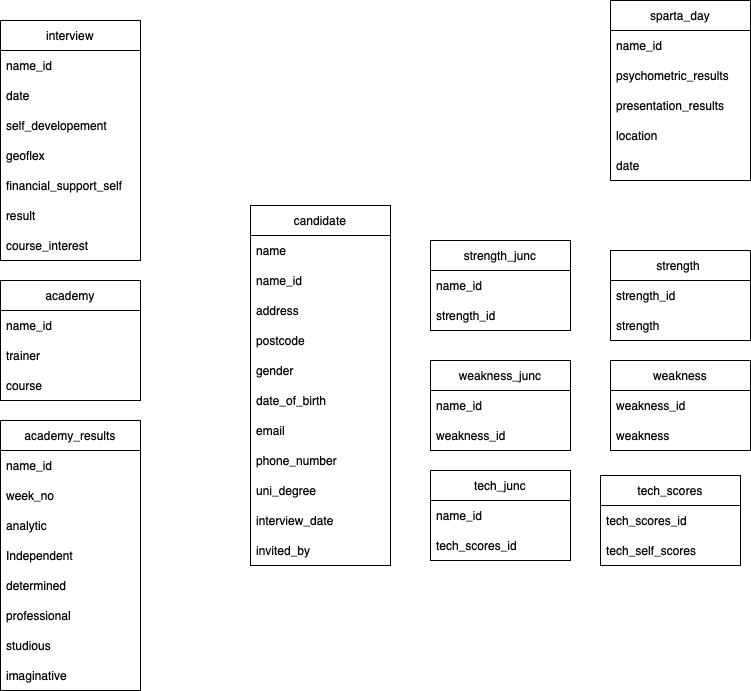

The diagram above was exported from draw.io. Its source (the exported page's mxGraphModel, read from the mxfile embedded in the PNG):
<mxGraphModel dx="954" dy="647" grid="1" gridSize="10" guides="1" tooltips="1" connect="1" arrows="1" fold="1" page="1" pageScale="1" pageWidth="827" pageHeight="1169" math="0" shadow="0">
  <root>
    <mxCell id="0" />
    <mxCell id="1" parent="0" />
    <mxCell id="YkIabAl9dMMx64vyIkC1-1" value="candidate" style="swimlane;fontStyle=0;childLayout=stackLayout;horizontal=1;startSize=30;horizontalStack=0;resizeParent=1;resizeParentMax=0;resizeLast=0;collapsible=1;marginBottom=0;whiteSpace=wrap;html=1;" vertex="1" parent="1">
      <mxGeometry x="300" y="225" width="140" height="360" as="geometry" />
    </mxCell>
    <mxCell id="YkIabAl9dMMx64vyIkC1-2" value="name" style="text;strokeColor=none;fillColor=none;align=left;verticalAlign=middle;spacingLeft=4;spacingRight=4;overflow=hidden;points=[[0,0.5],[1,0.5]];portConstraint=eastwest;rotatable=0;whiteSpace=wrap;html=1;" vertex="1" parent="YkIabAl9dMMx64vyIkC1-1">
      <mxGeometry y="30" width="140" height="30" as="geometry" />
    </mxCell>
    <mxCell id="YkIabAl9dMMx64vyIkC1-3" value="name_id" style="text;align=left;verticalAlign=middle;spacingLeft=4;spacingRight=4;overflow=hidden;points=[[0,0.5],[1,0.5]];portConstraint=eastwest;rotatable=0;whiteSpace=wrap;html=1;" vertex="1" parent="YkIabAl9dMMx64vyIkC1-1">
      <mxGeometry y="60" width="140" height="30" as="geometry" />
    </mxCell>
    <mxCell id="YkIabAl9dMMx64vyIkC1-16" value="address" style="text;strokeColor=none;fillColor=none;align=left;verticalAlign=middle;spacingLeft=4;spacingRight=4;overflow=hidden;points=[[0,0.5],[1,0.5]];portConstraint=eastwest;rotatable=0;whiteSpace=wrap;html=1;" vertex="1" parent="YkIabAl9dMMx64vyIkC1-1">
      <mxGeometry y="90" width="140" height="30" as="geometry" />
    </mxCell>
    <mxCell id="YkIabAl9dMMx64vyIkC1-24" value="postcode" style="text;strokeColor=none;fillColor=none;align=left;verticalAlign=middle;spacingLeft=4;spacingRight=4;overflow=hidden;points=[[0,0.5],[1,0.5]];portConstraint=eastwest;rotatable=0;whiteSpace=wrap;html=1;" vertex="1" parent="YkIabAl9dMMx64vyIkC1-1">
      <mxGeometry y="120" width="140" height="30" as="geometry" />
    </mxCell>
    <mxCell id="YkIabAl9dMMx64vyIkC1-17" value="gender&amp;nbsp;" style="text;strokeColor=none;fillColor=none;align=left;verticalAlign=middle;spacingLeft=4;spacingRight=4;overflow=hidden;points=[[0,0.5],[1,0.5]];portConstraint=eastwest;rotatable=0;whiteSpace=wrap;html=1;" vertex="1" parent="YkIabAl9dMMx64vyIkC1-1">
      <mxGeometry y="150" width="140" height="30" as="geometry" />
    </mxCell>
    <mxCell id="YkIabAl9dMMx64vyIkC1-23" value="date_of_birth" style="text;strokeColor=none;fillColor=none;align=left;verticalAlign=middle;spacingLeft=4;spacingRight=4;overflow=hidden;points=[[0,0.5],[1,0.5]];portConstraint=eastwest;rotatable=0;whiteSpace=wrap;html=1;" vertex="1" parent="YkIabAl9dMMx64vyIkC1-1">
      <mxGeometry y="180" width="140" height="30" as="geometry" />
    </mxCell>
    <mxCell id="YkIabAl9dMMx64vyIkC1-32" value="email" style="text;strokeColor=none;fillColor=none;align=left;verticalAlign=middle;spacingLeft=4;spacingRight=4;overflow=hidden;points=[[0,0.5],[1,0.5]];portConstraint=eastwest;rotatable=0;whiteSpace=wrap;html=1;" vertex="1" parent="YkIabAl9dMMx64vyIkC1-1">
      <mxGeometry y="210" width="140" height="30" as="geometry" />
    </mxCell>
    <mxCell id="YkIabAl9dMMx64vyIkC1-33" value="phone_number" style="text;strokeColor=none;fillColor=none;align=left;verticalAlign=middle;spacingLeft=4;spacingRight=4;overflow=hidden;points=[[0,0.5],[1,0.5]];portConstraint=eastwest;rotatable=0;whiteSpace=wrap;html=1;" vertex="1" parent="YkIabAl9dMMx64vyIkC1-1">
      <mxGeometry y="240" width="140" height="30" as="geometry" />
    </mxCell>
    <mxCell id="YkIabAl9dMMx64vyIkC1-34" value="uni_degree" style="text;strokeColor=none;fillColor=none;align=left;verticalAlign=middle;spacingLeft=4;spacingRight=4;overflow=hidden;points=[[0,0.5],[1,0.5]];portConstraint=eastwest;rotatable=0;whiteSpace=wrap;html=1;" vertex="1" parent="YkIabAl9dMMx64vyIkC1-1">
      <mxGeometry y="270" width="140" height="30" as="geometry" />
    </mxCell>
    <mxCell id="YkIabAl9dMMx64vyIkC1-35" value="interview_date&lt;span style=&quot;caret-color: rgb(0, 0, 0); color: rgb(0, 0, 0);&quot;&gt;&lt;/span&gt;" style="text;strokeColor=none;fillColor=none;align=left;verticalAlign=middle;spacingLeft=4;spacingRight=4;overflow=hidden;points=[[0,0.5],[1,0.5]];portConstraint=eastwest;rotatable=0;whiteSpace=wrap;html=1;" vertex="1" parent="YkIabAl9dMMx64vyIkC1-1">
      <mxGeometry y="300" width="140" height="30" as="geometry" />
    </mxCell>
    <mxCell id="YkIabAl9dMMx64vyIkC1-36" value="invited_by&lt;span style=&quot;caret-color: rgb(0, 0, 0); color: rgb(0, 0, 0);&quot;&gt;&lt;/span&gt;" style="text;strokeColor=none;fillColor=none;align=left;verticalAlign=middle;spacingLeft=4;spacingRight=4;overflow=hidden;points=[[0,0.5],[1,0.5]];portConstraint=eastwest;rotatable=0;whiteSpace=wrap;html=1;" vertex="1" parent="YkIabAl9dMMx64vyIkC1-1">
      <mxGeometry y="330" width="140" height="30" as="geometry" />
    </mxCell>
    <mxCell id="YkIabAl9dMMx64vyIkC1-6" value="sparta_day" style="swimlane;fontStyle=0;childLayout=stackLayout;horizontal=1;startSize=30;horizontalStack=0;resizeParent=1;resizeParentMax=0;resizeLast=0;collapsible=1;marginBottom=0;whiteSpace=wrap;html=1;" vertex="1" parent="1">
      <mxGeometry x="660" y="20" width="140" height="180" as="geometry" />
    </mxCell>
    <mxCell id="YkIabAl9dMMx64vyIkC1-7" value="name_id" style="text;align=left;verticalAlign=middle;spacingLeft=4;spacingRight=4;overflow=hidden;points=[[0,0.5],[1,0.5]];portConstraint=eastwest;rotatable=0;whiteSpace=wrap;html=1;" vertex="1" parent="YkIabAl9dMMx64vyIkC1-6">
      <mxGeometry y="30" width="140" height="30" as="geometry" />
    </mxCell>
    <mxCell id="YkIabAl9dMMx64vyIkC1-8" value="psychometric_results" style="text;strokeColor=none;fillColor=none;align=left;verticalAlign=middle;spacingLeft=4;spacingRight=4;overflow=hidden;points=[[0,0.5],[1,0.5]];portConstraint=eastwest;rotatable=0;whiteSpace=wrap;html=1;" vertex="1" parent="YkIabAl9dMMx64vyIkC1-6">
      <mxGeometry y="60" width="140" height="30" as="geometry" />
    </mxCell>
    <mxCell id="YkIabAl9dMMx64vyIkC1-9" value="presentation_results" style="text;strokeColor=none;fillColor=none;align=left;verticalAlign=middle;spacingLeft=4;spacingRight=4;overflow=hidden;points=[[0,0.5],[1,0.5]];portConstraint=eastwest;rotatable=0;whiteSpace=wrap;html=1;" vertex="1" parent="YkIabAl9dMMx64vyIkC1-6">
      <mxGeometry y="90" width="140" height="30" as="geometry" />
    </mxCell>
    <mxCell id="YkIabAl9dMMx64vyIkC1-10" value="location" style="text;strokeColor=none;fillColor=none;align=left;verticalAlign=middle;spacingLeft=4;spacingRight=4;overflow=hidden;points=[[0,0.5],[1,0.5]];portConstraint=eastwest;rotatable=0;whiteSpace=wrap;html=1;" vertex="1" parent="YkIabAl9dMMx64vyIkC1-6">
      <mxGeometry y="120" width="140" height="30" as="geometry" />
    </mxCell>
    <mxCell id="YkIabAl9dMMx64vyIkC1-11" value="date" style="text;align=left;verticalAlign=middle;spacingLeft=4;spacingRight=4;overflow=hidden;points=[[0,0.5],[1,0.5]];portConstraint=eastwest;rotatable=0;whiteSpace=wrap;html=1;" vertex="1" parent="YkIabAl9dMMx64vyIkC1-6">
      <mxGeometry y="150" width="140" height="30" as="geometry" />
    </mxCell>
    <mxCell id="YkIabAl9dMMx64vyIkC1-12" value="interview" style="swimlane;fontStyle=0;childLayout=stackLayout;horizontal=1;startSize=30;horizontalStack=0;resizeParent=1;resizeParentMax=0;resizeLast=0;collapsible=1;marginBottom=0;whiteSpace=wrap;html=1;" vertex="1" parent="1">
      <mxGeometry x="50" y="40" width="140" height="240" as="geometry" />
    </mxCell>
    <mxCell id="YkIabAl9dMMx64vyIkC1-13" value="name_id" style="text;align=left;verticalAlign=middle;spacingLeft=4;spacingRight=4;overflow=hidden;points=[[0,0.5],[1,0.5]];portConstraint=eastwest;rotatable=0;whiteSpace=wrap;html=1;" vertex="1" parent="YkIabAl9dMMx64vyIkC1-12">
      <mxGeometry y="30" width="140" height="30" as="geometry" />
    </mxCell>
    <mxCell id="YkIabAl9dMMx64vyIkC1-14" value="date" style="text;align=left;verticalAlign=middle;spacingLeft=4;spacingRight=4;overflow=hidden;points=[[0,0.5],[1,0.5]];portConstraint=eastwest;rotatable=0;whiteSpace=wrap;html=1;" vertex="1" parent="YkIabAl9dMMx64vyIkC1-12">
      <mxGeometry y="60" width="140" height="30" as="geometry" />
    </mxCell>
    <mxCell id="YkIabAl9dMMx64vyIkC1-15" value="self_developement" style="text;strokeColor=none;fillColor=none;align=left;verticalAlign=middle;spacingLeft=4;spacingRight=4;overflow=hidden;points=[[0,0.5],[1,0.5]];portConstraint=eastwest;rotatable=0;whiteSpace=wrap;html=1;" vertex="1" parent="YkIabAl9dMMx64vyIkC1-12">
      <mxGeometry y="90" width="140" height="30" as="geometry" />
    </mxCell>
    <mxCell id="YkIabAl9dMMx64vyIkC1-37" value="geoflex" style="text;strokeColor=none;fillColor=none;align=left;verticalAlign=middle;spacingLeft=4;spacingRight=4;overflow=hidden;points=[[0,0.5],[1,0.5]];portConstraint=eastwest;rotatable=0;whiteSpace=wrap;html=1;" vertex="1" parent="YkIabAl9dMMx64vyIkC1-12">
      <mxGeometry y="120" width="140" height="30" as="geometry" />
    </mxCell>
    <mxCell id="YkIabAl9dMMx64vyIkC1-38" value="financial_support_self" style="text;strokeColor=none;fillColor=none;align=left;verticalAlign=middle;spacingLeft=4;spacingRight=4;overflow=hidden;points=[[0,0.5],[1,0.5]];portConstraint=eastwest;rotatable=0;whiteSpace=wrap;html=1;" vertex="1" parent="YkIabAl9dMMx64vyIkC1-12">
      <mxGeometry y="150" width="140" height="30" as="geometry" />
    </mxCell>
    <mxCell id="YkIabAl9dMMx64vyIkC1-39" value="result" style="text;strokeColor=none;fillColor=none;align=left;verticalAlign=middle;spacingLeft=4;spacingRight=4;overflow=hidden;points=[[0,0.5],[1,0.5]];portConstraint=eastwest;rotatable=0;whiteSpace=wrap;html=1;" vertex="1" parent="YkIabAl9dMMx64vyIkC1-12">
      <mxGeometry y="180" width="140" height="30" as="geometry" />
    </mxCell>
    <mxCell id="YkIabAl9dMMx64vyIkC1-40" value="course_interest" style="text;strokeColor=none;fillColor=none;align=left;verticalAlign=middle;spacingLeft=4;spacingRight=4;overflow=hidden;points=[[0,0.5],[1,0.5]];portConstraint=eastwest;rotatable=0;whiteSpace=wrap;html=1;" vertex="1" parent="YkIabAl9dMMx64vyIkC1-12">
      <mxGeometry y="210" width="140" height="30" as="geometry" />
    </mxCell>
    <mxCell id="YkIabAl9dMMx64vyIkC1-41" value="academy" style="swimlane;fontStyle=0;childLayout=stackLayout;horizontal=1;startSize=30;horizontalStack=0;resizeParent=1;resizeParentMax=0;resizeLast=0;collapsible=1;marginBottom=0;whiteSpace=wrap;html=1;" vertex="1" parent="1">
      <mxGeometry x="50" y="300" width="140" height="120" as="geometry" />
    </mxCell>
    <mxCell id="YkIabAl9dMMx64vyIkC1-42" value="name_id" style="text;align=left;verticalAlign=middle;spacingLeft=4;spacingRight=4;overflow=hidden;points=[[0,0.5],[1,0.5]];portConstraint=eastwest;rotatable=0;whiteSpace=wrap;html=1;" vertex="1" parent="YkIabAl9dMMx64vyIkC1-41">
      <mxGeometry y="30" width="140" height="30" as="geometry" />
    </mxCell>
    <mxCell id="YkIabAl9dMMx64vyIkC1-43" value="trainer" style="text;strokeColor=none;fillColor=none;align=left;verticalAlign=middle;spacingLeft=4;spacingRight=4;overflow=hidden;points=[[0,0.5],[1,0.5]];portConstraint=eastwest;rotatable=0;whiteSpace=wrap;html=1;" vertex="1" parent="YkIabAl9dMMx64vyIkC1-41">
      <mxGeometry y="60" width="140" height="30" as="geometry" />
    </mxCell>
    <mxCell id="YkIabAl9dMMx64vyIkC1-64" value="course" style="text;strokeColor=none;fillColor=none;align=left;verticalAlign=middle;spacingLeft=4;spacingRight=4;overflow=hidden;points=[[0,0.5],[1,0.5]];portConstraint=eastwest;rotatable=0;whiteSpace=wrap;html=1;" vertex="1" parent="YkIabAl9dMMx64vyIkC1-41">
      <mxGeometry y="90" width="140" height="30" as="geometry" />
    </mxCell>
    <mxCell id="YkIabAl9dMMx64vyIkC1-50" value="strength&amp;nbsp;" style="swimlane;fontStyle=0;childLayout=stackLayout;horizontal=1;startSize=30;horizontalStack=0;resizeParent=1;resizeParentMax=0;resizeLast=0;collapsible=1;marginBottom=0;whiteSpace=wrap;html=1;" vertex="1" parent="1">
      <mxGeometry x="660" y="270" width="140" height="90" as="geometry" />
    </mxCell>
    <mxCell id="YkIabAl9dMMx64vyIkC1-51" value="strength_id" style="text;align=left;verticalAlign=middle;spacingLeft=4;spacingRight=4;overflow=hidden;points=[[0,0.5],[1,0.5]];portConstraint=eastwest;rotatable=0;whiteSpace=wrap;html=1;" vertex="1" parent="YkIabAl9dMMx64vyIkC1-50">
      <mxGeometry y="30" width="140" height="30" as="geometry" />
    </mxCell>
    <mxCell id="YkIabAl9dMMx64vyIkC1-52" value="strength" style="text;strokeColor=none;fillColor=none;align=left;verticalAlign=middle;spacingLeft=4;spacingRight=4;overflow=hidden;points=[[0,0.5],[1,0.5]];portConstraint=eastwest;rotatable=0;whiteSpace=wrap;html=1;" vertex="1" parent="YkIabAl9dMMx64vyIkC1-50">
      <mxGeometry y="60" width="140" height="30" as="geometry" />
    </mxCell>
    <mxCell id="YkIabAl9dMMx64vyIkC1-54" value="weakness" style="swimlane;fontStyle=0;childLayout=stackLayout;horizontal=1;startSize=30;horizontalStack=0;resizeParent=1;resizeParentMax=0;resizeLast=0;collapsible=1;marginBottom=0;whiteSpace=wrap;html=1;" vertex="1" parent="1">
      <mxGeometry x="660" y="380" width="140" height="90" as="geometry" />
    </mxCell>
    <mxCell id="YkIabAl9dMMx64vyIkC1-55" value="weakness_id" style="text;align=left;verticalAlign=middle;spacingLeft=4;spacingRight=4;overflow=hidden;points=[[0,0.5],[1,0.5]];portConstraint=eastwest;rotatable=0;whiteSpace=wrap;html=1;" vertex="1" parent="YkIabAl9dMMx64vyIkC1-54">
      <mxGeometry y="30" width="140" height="30" as="geometry" />
    </mxCell>
    <mxCell id="YkIabAl9dMMx64vyIkC1-56" value="weakness" style="text;strokeColor=none;fillColor=none;align=left;verticalAlign=middle;spacingLeft=4;spacingRight=4;overflow=hidden;points=[[0,0.5],[1,0.5]];portConstraint=eastwest;rotatable=0;whiteSpace=wrap;html=1;" vertex="1" parent="YkIabAl9dMMx64vyIkC1-54">
      <mxGeometry y="60" width="140" height="30" as="geometry" />
    </mxCell>
    <mxCell id="YkIabAl9dMMx64vyIkC1-57" value="tech_scores" style="swimlane;fontStyle=0;childLayout=stackLayout;horizontal=1;startSize=30;horizontalStack=0;resizeParent=1;resizeParentMax=0;resizeLast=0;collapsible=1;marginBottom=0;whiteSpace=wrap;html=1;" vertex="1" parent="1">
      <mxGeometry x="650" y="495" width="140" height="90" as="geometry" />
    </mxCell>
    <mxCell id="YkIabAl9dMMx64vyIkC1-58" value="tech_scores_id" style="text;align=left;verticalAlign=middle;spacingLeft=4;spacingRight=4;overflow=hidden;points=[[0,0.5],[1,0.5]];portConstraint=eastwest;rotatable=0;whiteSpace=wrap;html=1;" vertex="1" parent="YkIabAl9dMMx64vyIkC1-57">
      <mxGeometry y="30" width="140" height="30" as="geometry" />
    </mxCell>
    <mxCell id="YkIabAl9dMMx64vyIkC1-59" value="tech_self_scores" style="text;strokeColor=none;fillColor=none;align=left;verticalAlign=middle;spacingLeft=4;spacingRight=4;overflow=hidden;points=[[0,0.5],[1,0.5]];portConstraint=eastwest;rotatable=0;whiteSpace=wrap;html=1;" vertex="1" parent="YkIabAl9dMMx64vyIkC1-57">
      <mxGeometry y="60" width="140" height="30" as="geometry" />
    </mxCell>
    <mxCell id="YkIabAl9dMMx64vyIkC1-60" value="academy_results" style="swimlane;fontStyle=0;childLayout=stackLayout;horizontal=1;startSize=30;horizontalStack=0;resizeParent=1;resizeParentMax=0;resizeLast=0;collapsible=1;marginBottom=0;whiteSpace=wrap;html=1;" vertex="1" parent="1">
      <mxGeometry x="50" y="440" width="140" height="270" as="geometry" />
    </mxCell>
    <mxCell id="YkIabAl9dMMx64vyIkC1-61" value="name_id" style="text;align=left;verticalAlign=middle;spacingLeft=4;spacingRight=4;overflow=hidden;points=[[0,0.5],[1,0.5]];portConstraint=eastwest;rotatable=0;whiteSpace=wrap;html=1;" vertex="1" parent="YkIabAl9dMMx64vyIkC1-60">
      <mxGeometry y="30" width="140" height="30" as="geometry" />
    </mxCell>
    <mxCell id="YkIabAl9dMMx64vyIkC1-62" value="week_no" style="text;align=left;verticalAlign=middle;spacingLeft=4;spacingRight=4;overflow=hidden;points=[[0,0.5],[1,0.5]];portConstraint=eastwest;rotatable=0;whiteSpace=wrap;html=1;" vertex="1" parent="YkIabAl9dMMx64vyIkC1-60">
      <mxGeometry y="60" width="140" height="30" as="geometry" />
    </mxCell>
    <mxCell id="YkIabAl9dMMx64vyIkC1-44" value="analytic" style="text;strokeColor=none;fillColor=none;align=left;verticalAlign=middle;spacingLeft=4;spacingRight=4;overflow=hidden;points=[[0,0.5],[1,0.5]];portConstraint=eastwest;rotatable=0;whiteSpace=wrap;html=1;" vertex="1" parent="YkIabAl9dMMx64vyIkC1-60">
      <mxGeometry y="90" width="140" height="30" as="geometry" />
    </mxCell>
    <mxCell id="YkIabAl9dMMx64vyIkC1-45" value="Independent&amp;nbsp;" style="text;strokeColor=none;fillColor=none;align=left;verticalAlign=middle;spacingLeft=4;spacingRight=4;overflow=hidden;points=[[0,0.5],[1,0.5]];portConstraint=eastwest;rotatable=0;whiteSpace=wrap;html=1;" vertex="1" parent="YkIabAl9dMMx64vyIkC1-60">
      <mxGeometry y="120" width="140" height="30" as="geometry" />
    </mxCell>
    <mxCell id="YkIabAl9dMMx64vyIkC1-46" value="determined" style="text;strokeColor=none;fillColor=none;align=left;verticalAlign=middle;spacingLeft=4;spacingRight=4;overflow=hidden;points=[[0,0.5],[1,0.5]];portConstraint=eastwest;rotatable=0;whiteSpace=wrap;html=1;" vertex="1" parent="YkIabAl9dMMx64vyIkC1-60">
      <mxGeometry y="150" width="140" height="30" as="geometry" />
    </mxCell>
    <mxCell id="YkIabAl9dMMx64vyIkC1-47" value="professional" style="text;strokeColor=none;fillColor=none;align=left;verticalAlign=middle;spacingLeft=4;spacingRight=4;overflow=hidden;points=[[0,0.5],[1,0.5]];portConstraint=eastwest;rotatable=0;whiteSpace=wrap;html=1;" vertex="1" parent="YkIabAl9dMMx64vyIkC1-60">
      <mxGeometry y="180" width="140" height="30" as="geometry" />
    </mxCell>
    <mxCell id="YkIabAl9dMMx64vyIkC1-48" value="studious" style="text;strokeColor=none;fillColor=none;align=left;verticalAlign=middle;spacingLeft=4;spacingRight=4;overflow=hidden;points=[[0,0.5],[1,0.5]];portConstraint=eastwest;rotatable=0;whiteSpace=wrap;html=1;" vertex="1" parent="YkIabAl9dMMx64vyIkC1-60">
      <mxGeometry y="210" width="140" height="30" as="geometry" />
    </mxCell>
    <mxCell id="YkIabAl9dMMx64vyIkC1-49" value="imaginative" style="text;strokeColor=none;fillColor=none;align=left;verticalAlign=middle;spacingLeft=4;spacingRight=4;overflow=hidden;points=[[0,0.5],[1,0.5]];portConstraint=eastwest;rotatable=0;whiteSpace=wrap;html=1;" vertex="1" parent="YkIabAl9dMMx64vyIkC1-60">
      <mxGeometry y="240" width="140" height="30" as="geometry" />
    </mxCell>
    <mxCell id="YkIabAl9dMMx64vyIkC1-65" value="strength_junc" style="swimlane;fontStyle=0;childLayout=stackLayout;horizontal=1;startSize=30;horizontalStack=0;resizeParent=1;resizeParentMax=0;resizeLast=0;collapsible=1;marginBottom=0;whiteSpace=wrap;html=1;" vertex="1" parent="1">
      <mxGeometry x="480" y="260" width="140" height="90" as="geometry" />
    </mxCell>
    <mxCell id="YkIabAl9dMMx64vyIkC1-66" value="name_id" style="text;align=left;verticalAlign=middle;spacingLeft=4;spacingRight=4;overflow=hidden;points=[[0,0.5],[1,0.5]];portConstraint=eastwest;rotatable=0;whiteSpace=wrap;html=1;" vertex="1" parent="YkIabAl9dMMx64vyIkC1-65">
      <mxGeometry y="30" width="140" height="30" as="geometry" />
    </mxCell>
    <mxCell id="YkIabAl9dMMx64vyIkC1-67" value="strength_id" style="text;align=left;verticalAlign=middle;spacingLeft=4;spacingRight=4;overflow=hidden;points=[[0,0.5],[1,0.5]];portConstraint=eastwest;rotatable=0;whiteSpace=wrap;html=1;" vertex="1" parent="YkIabAl9dMMx64vyIkC1-65">
      <mxGeometry y="60" width="140" height="30" as="geometry" />
    </mxCell>
    <mxCell id="YkIabAl9dMMx64vyIkC1-69" value="weakness_junc" style="swimlane;fontStyle=0;childLayout=stackLayout;horizontal=1;startSize=30;horizontalStack=0;resizeParent=1;resizeParentMax=0;resizeLast=0;collapsible=1;marginBottom=0;whiteSpace=wrap;html=1;" vertex="1" parent="1">
      <mxGeometry x="480" y="380" width="140" height="90" as="geometry" />
    </mxCell>
    <mxCell id="YkIabAl9dMMx64vyIkC1-70" value="name_id" style="text;align=left;verticalAlign=middle;spacingLeft=4;spacingRight=4;overflow=hidden;points=[[0,0.5],[1,0.5]];portConstraint=eastwest;rotatable=0;whiteSpace=wrap;html=1;" vertex="1" parent="YkIabAl9dMMx64vyIkC1-69">
      <mxGeometry y="30" width="140" height="30" as="geometry" />
    </mxCell>
    <mxCell id="YkIabAl9dMMx64vyIkC1-71" value="weakness_id" style="text;align=left;verticalAlign=middle;spacingLeft=4;spacingRight=4;overflow=hidden;points=[[0,0.5],[1,0.5]];portConstraint=eastwest;rotatable=0;whiteSpace=wrap;html=1;" vertex="1" parent="YkIabAl9dMMx64vyIkC1-69">
      <mxGeometry y="60" width="140" height="30" as="geometry" />
    </mxCell>
    <mxCell id="YkIabAl9dMMx64vyIkC1-72" value="tech_junc" style="swimlane;fontStyle=0;childLayout=stackLayout;horizontal=1;startSize=30;horizontalStack=0;resizeParent=1;resizeParentMax=0;resizeLast=0;collapsible=1;marginBottom=0;whiteSpace=wrap;html=1;" vertex="1" parent="1">
      <mxGeometry x="480" y="490" width="140" height="90" as="geometry" />
    </mxCell>
    <mxCell id="YkIabAl9dMMx64vyIkC1-73" value="name_id" style="text;align=left;verticalAlign=middle;spacingLeft=4;spacingRight=4;overflow=hidden;points=[[0,0.5],[1,0.5]];portConstraint=eastwest;rotatable=0;whiteSpace=wrap;html=1;" vertex="1" parent="YkIabAl9dMMx64vyIkC1-72">
      <mxGeometry y="30" width="140" height="30" as="geometry" />
    </mxCell>
    <mxCell id="YkIabAl9dMMx64vyIkC1-74" value="tech_scores_id" style="text;align=left;verticalAlign=middle;spacingLeft=4;spacingRight=4;overflow=hidden;points=[[0,0.5],[1,0.5]];portConstraint=eastwest;rotatable=0;whiteSpace=wrap;html=1;" vertex="1" parent="YkIabAl9dMMx64vyIkC1-72">
      <mxGeometry y="60" width="140" height="30" as="geometry" />
    </mxCell>
  </root>
</mxGraphModel>